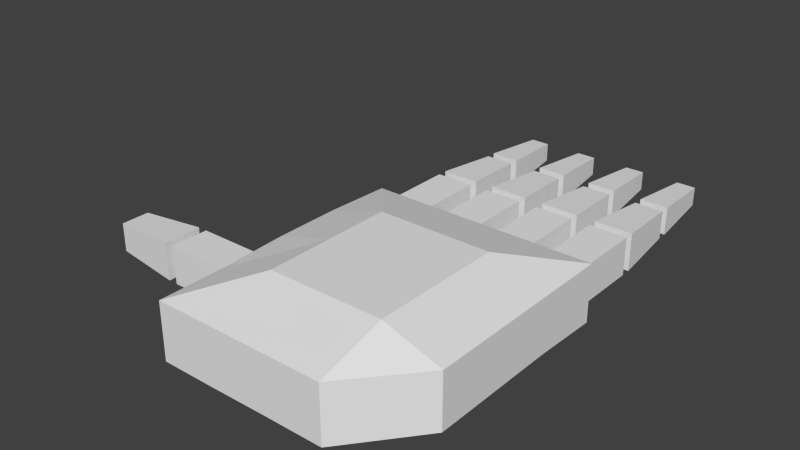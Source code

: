 # Source: K_si_01_LowPolyCount_.blend  (saved by Blender 2.71.0; exported with 4.5.12 LTS)
import bpy
from mathutils import Matrix  # noqa: F401  (used for matrix-valued properties, if any)

bpy.ops.wm.read_factory_settings(use_empty=True)
scene = bpy.context.scene
scene.name = 'Scene'

# ---- collections
col_collection_1 = bpy.data.collections.new('Collection 1'); scene.collection.children.link(col_collection_1)

# ---- world
world_world = bpy.data.worlds.new('World'); scene.world = world_world
world_world.color = (0.05088, 0.05088, 0.05088)
world_world.use_sun_shadow = False
world_world.sun_shadow_jitter_overblur = 0.0
world_world.cycles.sampling_method = 'MANUAL'
world_world.cycles.sample_map_resolution = 256

# ---- meshes
me_cube_001 = bpy.data.meshes.new('Cube.001')
me_cube_001.from_pydata([(-3.0, -3.0, -1.0), (-3.0, 4.0, -0.9855), (3.0, 4.0, -1.0), (-3.0, -3.0, 0.0), (-3.0, 4.0, 0.0), (-3.0, 0.5, -0.5026), (3.0, 4.0, 0.0), (0.0, 4.0, -0.9855), (3.0, 0.5, -0.933), (0.0, -3.0, -0.9855), (-3.0, 0.5, 0.2389), (0.0, 4.0, 0.0), (3.0, 0.5, 0.007951), (0.0, -3.0, 0.0), (0.0, 0.5, -0.5026), (0.0, 0.5, 1.0), (-3.0, -3.0, 0.5), (-3.0, 4.0, -0.4938), (-3.0, -1.25, -0.9855), (3.0, 4.0, -0.5), (-1.5, 4.0, -0.9855), (3.0, 2.25, -0.933), (1.5, -3.0, -0.9855), (-3.0, -3.0, -0.5), (-3.0, 4.0, 0.5), (-3.0, 2.25, -0.5026), (3.0, 4.0, 0.5), (1.5, 4.0, -0.9855), (3.0, -1.25, -0.933), (-1.5, -3.0, -1.0), (-3.0, 0.5, -0.08406), (-3.0, 0.5, 0.567), (-3.0, -1.25, 0.0), (-3.0, 2.25, 0.2389), (0.0, 4.0, -0.4938), (0.0, 4.0, 0.5), (-1.5, 4.0, 0.0), (1.5, 4.0, 0.0), (3.0, 0.5, -0.4536), (3.0, 0.5, 0.5), (3.0, 2.25, 0.007951), (3.0, -1.25, 0.007951), (0.0, -3.0, -0.4938), (0.0, -3.0, 0.5), (1.5, -3.0, 0.0), (-1.5, -3.0, 0.0), (1.5, 0.5, -0.5026), (-1.5, 0.5, -0.5026), (0.0, -1.25, -0.5026), (0.0, 2.25, -0.5026), (-1.5, 0.5, 1.0), (1.5, 0.5, 1.0), (0.0, -1.25, 1.0), (0.0, 2.25, 1.0), (-3.0, 2.25, -0.08406), (1.5, 4.0, -0.4938), (3.0, -1.25, -0.4536), (-1.5, -3.0, -0.5), (1.5, 2.25, -0.5026), (-1.5, 2.25, 1.0), (-3.0, -1.25, -0.4938), (-3.0, -1.25, 0.5), (-3.0, 2.25, 0.567), (-1.5, 4.0, -0.4938), (-1.5, 4.0, 0.5), (1.5, 4.0, 0.5), (3.0, 2.25, -0.4536), (3.0, 2.25, 0.5), (3.0, -1.25, 0.5), (1.5, -3.0, -0.4938), (1.5, -3.0, 0.5), (-1.5, -3.0, 0.5), (1.5, -1.25, -0.5026), (-1.5, -1.25, -0.933), (-1.5, 2.25, -0.5026), (-1.5, -1.25, 1.0), (1.5, -1.25, 1.0), (1.5, 2.25, 1.0)], [], [(54, 17, 1, 25), (55, 19, 2, 27), (57, 23, 0, 29), (58, 27, 2, 21), (60, 30, 5, 18), (61, 31, 10, 32), (62, 24, 4, 33), (63, 34, 7, 20), (64, 35, 11, 36), (65, 26, 6, 37), (66, 38, 8, 21), (67, 39, 12, 40), (69, 42, 9, 22), (70, 43, 13, 44), (71, 16, 3, 45), (72, 46, 8, 28), (73, 47, 14, 48), (74, 20, 7, 49), (24, 59, 64), (76, 51, 15, 52), (30, 54, 25, 5), (10, 33, 54, 30), (33, 4, 17, 54), (34, 55, 27, 7), (11, 37, 55, 34), (37, 6, 19, 55), (38, 56, 28, 8), (12, 41, 56, 38), (42, 57, 29, 9), (13, 45, 57, 42), (45, 3, 23, 57), (46, 58, 21, 8), (14, 49, 58, 46), (49, 7, 27, 58), (59, 62, 31, 50), (15, 53, 59, 50), (23, 60, 18, 0), (3, 32, 60, 23), (32, 10, 30, 60), (16, 61, 32, 3), (24, 62, 59), (50, 31, 61, 75), (31, 62, 33, 10), (16, 75, 61), (17, 63, 20, 1), (4, 36, 63, 17), (36, 11, 34, 63), (24, 64, 36, 4), (65, 35, 53, 77), (35, 65, 37, 11), (59, 53, 35, 64), (75, 16, 71), (19, 66, 21, 2), (6, 40, 66, 19), (40, 12, 38, 66), (26, 67, 40, 6), (43, 52, 75, 71), (39, 68, 41, 12), (70, 68, 76), (70, 44, 41, 68), (44, 13, 42, 69), (41, 44, 69, 56), (28, 56, 69, 22), (43, 71, 45, 13), (28, 22, 72), (9, 48, 72, 22), (48, 14, 46, 72), (29, 73, 48, 9), (0, 18, 73, 29), (18, 5, 47, 73), (47, 74, 49, 14), (5, 25, 74, 47), (25, 1, 20, 74), (52, 15, 50, 75), (76, 52, 43, 70), (65, 77, 26), (26, 77, 67), (51, 77, 53, 15), (39, 67, 77, 51), (68, 39, 51, 76)])
me_cube_001.use_remesh_preserve_volume = False
me_cube_001.use_remesh_preserve_attributes = False
me_cube_001.use_mirror_vertex_groups = False
me_cube_001.update()
me_cube_020 = bpy.data.meshes.new('Cube.020')
me_cube_020.from_pydata([(-0.5, -1.0, -0.75), (-0.5, 0.75, -0.75), (0.5, 0.75, -0.75), (0.5, -1.0, -0.75), (-0.5, -1.0, 0.25), (-0.5, 0.75, 0.25), (0.5, 0.75, 0.25), (0.5, -1.0, 0.25)], [], [(4, 5, 1, 0), (5, 6, 2, 1), (6, 7, 3, 2), (7, 4, 0, 3), (0, 1, 2, 3), (7, 6, 5, 4)])
me_cube_020.use_remesh_preserve_volume = False
me_cube_020.use_remesh_preserve_attributes = False
me_cube_020.use_mirror_vertex_groups = False
me_cube_020.update()
me_cube_021 = bpy.data.meshes.new('Cube.021')
me_cube_021.from_pydata([(-0.5, -1.0, -0.75), (-0.375, 0.75, -0.625), (0.375, 0.75, -0.625), (0.5, -1.0, -0.75), (-0.5, -1.0, 0.25), (-0.375, 0.75, 0.125), (0.375, 0.75, 0.125), (0.5, -1.0, 0.25)], [], [(4, 5, 1, 0), (5, 6, 2, 1), (6, 7, 3, 2), (7, 4, 0, 3), (0, 1, 2, 3), (7, 6, 5, 4)])
me_cube_021.use_remesh_preserve_volume = False
me_cube_021.use_remesh_preserve_attributes = False
me_cube_021.use_mirror_vertex_groups = False
me_cube_021.update()
me_cube_022 = bpy.data.meshes.new('Cube.022')
me_cube_022.from_pydata([(-0.375, -1.0, -0.625), (-0.25, 0.75, -0.5), (0.25, 0.75, -0.5), (0.375, -1.0, -0.625), (-0.375, -1.0, 0.125), (-0.25, 0.75, 0.0), (0.25, 0.75, 0.0), (0.375, -1.0, 0.125)], [], [(4, 5, 1, 0), (5, 6, 2, 1), (6, 7, 3, 2), (7, 4, 0, 3), (0, 1, 2, 3), (7, 6, 5, 4)])
me_cube_022.use_remesh_preserve_volume = False
me_cube_022.use_remesh_preserve_attributes = False
me_cube_022.use_mirror_vertex_groups = False
me_cube_022.update()
me_cube_032 = bpy.data.meshes.new('Cube.032')
me_cube_032.from_pydata([(-0.5, -1.0, -0.75), (-0.5, 0.75, -0.75), (0.5, 0.75, -0.75), (0.5, -1.0, -0.75), (-0.5, -1.0, 0.25), (-0.5, 0.75, 0.25), (0.5, 0.75, 0.25), (0.5, -1.0, 0.25)], [], [(4, 5, 1, 0), (5, 6, 2, 1), (6, 7, 3, 2), (7, 4, 0, 3), (0, 1, 2, 3), (7, 6, 5, 4)])
me_cube_032.use_remesh_preserve_volume = False
me_cube_032.use_remesh_preserve_attributes = False
me_cube_032.use_mirror_vertex_groups = False
me_cube_032.update()
me_cube_033 = bpy.data.meshes.new('Cube.033')
me_cube_033.from_pydata([(-0.5, -1.0, -0.75), (-0.375, 0.75, -0.625), (0.375, 0.75, -0.625), (0.5, -1.0, -0.75), (-0.5, -1.0, 0.25), (-0.375, 0.75, 0.125), (0.375, 0.75, 0.125), (0.5, -1.0, 0.25)], [], [(4, 5, 1, 0), (5, 6, 2, 1), (6, 7, 3, 2), (7, 4, 0, 3), (0, 1, 2, 3), (7, 6, 5, 4)])
me_cube_033.use_remesh_preserve_volume = False
me_cube_033.use_remesh_preserve_attributes = False
me_cube_033.use_mirror_vertex_groups = False
me_cube_033.update()
me_cube_023 = bpy.data.meshes.new('Cube.023')
me_cube_023.from_pydata([(-0.5, -1.0, -0.75), (-0.5, 0.75, -0.75), (0.5, 0.75, -0.75), (0.5, -1.0, -0.75), (-0.5, -1.0, 0.25), (-0.5, 0.75, 0.25), (0.5, 0.75, 0.25), (0.5, -1.0, 0.25)], [], [(4, 5, 1, 0), (5, 6, 2, 1), (6, 7, 3, 2), (7, 4, 0, 3), (0, 1, 2, 3), (7, 6, 5, 4)])
me_cube_023.use_remesh_preserve_volume = False
me_cube_023.use_remesh_preserve_attributes = False
me_cube_023.use_mirror_vertex_groups = False
me_cube_023.update()
me_cube_024 = bpy.data.meshes.new('Cube.024')
me_cube_024.from_pydata([(-0.5, -1.0, -0.75), (-0.375, 0.75, -0.625), (0.375, 0.75, -0.625), (0.5, -1.0, -0.75), (-0.5, -1.0, 0.25), (-0.375, 0.75, 0.125), (0.375, 0.75, 0.125), (0.5, -1.0, 0.25)], [], [(4, 5, 1, 0), (5, 6, 2, 1), (6, 7, 3, 2), (7, 4, 0, 3), (0, 1, 2, 3), (7, 6, 5, 4)])
me_cube_024.use_remesh_preserve_volume = False
me_cube_024.use_remesh_preserve_attributes = False
me_cube_024.use_mirror_vertex_groups = False
me_cube_024.update()
me_cube_025 = bpy.data.meshes.new('Cube.025')
me_cube_025.from_pydata([(-0.375, -1.0, -0.625), (-0.25, 0.75, -0.5), (0.25, 0.75, -0.5), (0.375, -1.0, -0.625), (-0.375, -1.0, 0.125), (-0.25, 0.75, 0.0), (0.25, 0.75, 0.0), (0.375, -1.0, 0.125)], [], [(4, 5, 1, 0), (5, 6, 2, 1), (6, 7, 3, 2), (7, 4, 0, 3), (0, 1, 2, 3), (7, 6, 5, 4)])
me_cube_025.use_remesh_preserve_volume = False
me_cube_025.use_remesh_preserve_attributes = False
me_cube_025.use_mirror_vertex_groups = False
me_cube_025.update()
me_cube_026 = bpy.data.meshes.new('Cube.026')
me_cube_026.from_pydata([(-0.5, -1.0, -0.75), (-0.5, 0.75, -0.75), (0.5, 0.75, -0.75), (0.5, -1.0, -0.75), (-0.5, -1.0, 0.25), (-0.5, 0.75, 0.25), (0.5, 0.75, 0.25), (0.5, -1.0, 0.25)], [], [(4, 5, 1, 0), (5, 6, 2, 1), (6, 7, 3, 2), (7, 4, 0, 3), (0, 1, 2, 3), (7, 6, 5, 4)])
me_cube_026.use_remesh_preserve_volume = False
me_cube_026.use_remesh_preserve_attributes = False
me_cube_026.use_mirror_vertex_groups = False
me_cube_026.update()
me_cube_027 = bpy.data.meshes.new('Cube.027')
me_cube_027.from_pydata([(-0.5, -1.0, -0.75), (-0.375, 0.75, -0.625), (0.375, 0.75, -0.625), (0.5, -1.0, -0.75), (-0.5, -1.0, 0.25), (-0.375, 0.75, 0.125), (0.375, 0.75, 0.125), (0.5, -1.0, 0.25)], [], [(4, 5, 1, 0), (5, 6, 2, 1), (6, 7, 3, 2), (7, 4, 0, 3), (0, 1, 2, 3), (7, 6, 5, 4)])
me_cube_027.use_remesh_preserve_volume = False
me_cube_027.use_remesh_preserve_attributes = False
me_cube_027.use_mirror_vertex_groups = False
me_cube_027.update()
me_cube_028 = bpy.data.meshes.new('Cube.028')
me_cube_028.from_pydata([(-0.375, -1.0, -0.625), (-0.25, 0.75, -0.5), (0.25, 0.75, -0.5), (0.375, -1.0, -0.625), (-0.375, -1.0, 0.125), (-0.25, 0.75, 0.0), (0.25, 0.75, 0.0), (0.375, -1.0, 0.125)], [], [(4, 5, 1, 0), (5, 6, 2, 1), (6, 7, 3, 2), (7, 4, 0, 3), (0, 1, 2, 3), (7, 6, 5, 4)])
me_cube_028.use_remesh_preserve_volume = False
me_cube_028.use_remesh_preserve_attributes = False
me_cube_028.use_mirror_vertex_groups = False
me_cube_028.update()
me_cube_029 = bpy.data.meshes.new('Cube.029')
me_cube_029.from_pydata([(-0.5, -1.0, -0.75), (-0.5, 0.75, -0.75), (0.5, 0.75, -0.75), (0.5, -1.0, -0.75), (-0.5, -1.0, 0.25), (-0.5, 0.75, 0.25), (0.5, 0.75, 0.25), (0.5, -1.0, 0.25)], [], [(4, 5, 1, 0), (5, 6, 2, 1), (6, 7, 3, 2), (7, 4, 0, 3), (0, 1, 2, 3), (7, 6, 5, 4)])
me_cube_029.use_remesh_preserve_volume = False
me_cube_029.use_remesh_preserve_attributes = False
me_cube_029.use_mirror_vertex_groups = False
me_cube_029.update()
me_cube_030 = bpy.data.meshes.new('Cube.030')
me_cube_030.from_pydata([(-0.5, -1.0, -0.75), (-0.375, 0.75, -0.625), (0.375, 0.75, -0.625), (0.5, -1.0, -0.75), (-0.5, -1.0, 0.25), (-0.375, 0.75, 0.125), (0.375, 0.75, 0.125), (0.5, -1.0, 0.25)], [], [(4, 5, 1, 0), (5, 6, 2, 1), (6, 7, 3, 2), (7, 4, 0, 3), (0, 1, 2, 3), (7, 6, 5, 4)])
me_cube_030.use_remesh_preserve_volume = False
me_cube_030.use_remesh_preserve_attributes = False
me_cube_030.use_mirror_vertex_groups = False
me_cube_030.update()
me_cube_031 = bpy.data.meshes.new('Cube.031')
me_cube_031.from_pydata([(-0.375, -1.0, -0.625), (-0.25, 0.75, -0.5), (0.25, 0.75, -0.5), (0.375, -1.0, -0.625), (-0.375, -1.0, 0.125), (-0.25, 0.75, 0.0), (0.25, 0.75, 0.0), (0.375, -1.0, 0.125)], [], [(4, 5, 1, 0), (5, 6, 2, 1), (6, 7, 3, 2), (7, 4, 0, 3), (0, 1, 2, 3), (7, 6, 5, 4)])
me_cube_031.use_remesh_preserve_volume = False
me_cube_031.use_remesh_preserve_attributes = False
me_cube_031.use_mirror_vertex_groups = False
me_cube_031.update()
arm_armature_004 = bpy.data.armatures.new('Armature.004')  # bones are not reproduced

# ---- objects
ob_armature = bpy.data.objects.new('Armature', arm_armature_004)
ob_k_si = bpy.data.objects.new('Käsi', me_cube_001)
ob_etusormi_001 = bpy.data.objects.new('Etusormi.001', me_cube_020)
ob_etusormi_002 = bpy.data.objects.new('Etusormi.002', me_cube_021)
ob_etusormi_003 = bpy.data.objects.new('Etusormi.003', me_cube_022)
ob_peukalo_001 = bpy.data.objects.new('Peukalo.001', me_cube_032)
ob_peukalo_002 = bpy.data.objects.new('Peukalo.002', me_cube_033)
ob_keskisormi_001 = bpy.data.objects.new('Keskisormi.001', me_cube_023)
ob_keskisormi_002 = bpy.data.objects.new('Keskisormi.002', me_cube_024)
ob_keskisormi_003 = bpy.data.objects.new('Keskisormi.003', me_cube_025)
ob_nimet_n_001 = bpy.data.objects.new('Nimetön.001', me_cube_026)
ob_nimet_n_002 = bpy.data.objects.new('Nimetön.002', me_cube_027)
ob_nimet_n_003 = bpy.data.objects.new('Nimetön.003', me_cube_028)
ob_pikkurilli_001 = bpy.data.objects.new('Pikkurilli.001', me_cube_029)
ob_pikkurilli_002 = bpy.data.objects.new('Pikkurilli.002', me_cube_030)
ob_pikkurilli_003 = bpy.data.objects.new('Pikkurilli.003', me_cube_031)

# ---- transforms, parenting, visibility, modifiers, constraints
ob_armature.location = (0.0, -3.0, -0.1975)
ob_armature.show_in_front = True
ob_armature.lineart.crease_threshold = 0.0
ob_k_si.parent = ob_armature
ob_k_si.matrix_parent_inverse = Matrix(((1.0, 0.0, 0.0, 0.0), (0.0, 1.0, 0.0, 3.0), (0.0, 0.0, 1.0, 0.1975), (0.0, 0.0, 0.0, 1.0)))
ob_k_si.location = (0.0, 0.0, 0.0)
ob_k_si.lineart.crease_threshold = 0.0
_vg = ob_k_si.vertex_groups.new(name='Peukalo.00')
for _i, _w in zip([0, 1, 3, 5, 9, 10, 13, 16, 18, 23, 25, 29, 30, 31, 32, 33, 42, 43, 45, 50, 54, 57, 60, 61, 70, 71, 73, 75], [1.0, 0.01564, 1.0, 1.0, 1.0, 1.0, 1.0, 1.0, 1.0, 1.0, 1.0, 1.0, 1.0, 1.0, 1.0, 0.005267, 1.0, 1.0, 1.0, 0.0003699, 0.2421, 1.0, 1.0, 1.0, 0.09562, 1.0, 0.1994, 1.0]): _vg.add([_i], _w, 'REPLACE')
_vg = ob_k_si.vertex_groups.new(name='Peukalo.001')
_vg = ob_k_si.vertex_groups.new(name='Peukalo.002')
_vg = ob_k_si.vertex_groups.new(name='Etusormi.00')
for _i, _w in zip([1, 4, 9, 13, 14, 17, 20, 24, 25, 31, 36, 42, 43, 47, 48, 49, 50, 52, 59, 62, 63, 64, 71, 73, 74, 75], [1.0, 1.0, 1.0, 1.0, 1.0, 1.0, 1.0, 1.0, 1.0, 0.0002396, 1.0, 1.0, 1.0, 1.0, 1.0, 0.1352, 1.0, 0.9121, 1.0, 1.0, 1.0, 1.0, 3.656e-05, 1.0, 1.0, 1.0]): _vg.add([_i], _w, 'REPLACE')
_vg = ob_k_si.vertex_groups.new(name='Etusormi.001')
_vg = ob_k_si.vertex_groups.new(name='Etusormi.002')
_vg = ob_k_si.vertex_groups.new(name='Etusormi.003')
_vg = ob_k_si.vertex_groups.new(name='Keskisormi.00')
for _i, _w in zip([7, 9, 11, 14, 15, 20, 22, 29, 34, 35, 36, 43, 46, 47, 48, 49, 50, 52, 53, 58, 59, 63, 64, 72, 73, 74, 75], [1.0, 1.0, 1.0, 1.0, 1.0, 1.0, 0.01038, 0.03186, 1.0, 1.0, 1.0, 1.0, 0.09326, 1.0, 1.0, 1.0, 1.0, 1.0, 1.0, 0.000684, 1.0, 1.0, 1.0, 0.01633, 1.0, 1.0, 0.9647]): _vg.add([_i], _w, 'REPLACE')
_vg = ob_k_si.vertex_groups.new(name='Keskisormi.001')
_vg = ob_k_si.vertex_groups.new(name='Keskisormi.002')
_vg = ob_k_si.vertex_groups.new(name='Keskisormi.003')
_vg = ob_k_si.vertex_groups.new(name='Nimetön.00')
for _i, _w in zip([7, 9, 11, 14, 15, 27, 34, 35, 37, 43, 46, 48, 49, 51, 52, 53, 55, 58, 65, 72, 76, 77], [1.0, 1.0, 1.0, 1.0, 1.0, 1.0, 1.0, 1.0, 1.0, 1.0, 0.8798, 1.0, 1.0, 1.0, 1.0, 1.0, 1.0, 1.0, 1.0, 0.2686, 0.1528, 1.0]): _vg.add([_i], _w, 'REPLACE')
_vg = ob_k_si.vertex_groups.new(name='Nimetön.001')
_vg = ob_k_si.vertex_groups.new(name='Nimetön.002')
_vg = ob_k_si.vertex_groups.new(name='Nimetön.003')
_vg = ob_k_si.vertex_groups.new(name='Pikkurilli.00')
for _i, _w in zip([0, 1, 2, 3, 4, 5, 6, 7, 9, 10, 11, 13, 14, 15, 16, 17, 18, 19, 20, 21, 22, 23, 24, 25, 26, 27, 28, 29, 30, 31, 32, 33, 35, 37, 39, 40, 41, 42, 43, 44, 45, 46, 47, 48, 49, 50, 51, 52, 53, 54, 55, 56, 57, 58, 59, 60, 61, 62, 64, 65, 66, 67, 68, 69, 70, 71, 72, 73, 74, 75, 76, 77], [0.0, 0.0, 1.0, 0.0, 0.0, 0.0, 1.0, 0.0, 0.2395, 0.0, 0.0, 0.0, 0.0, 1.0, 0.0, 0.0, 0.0, 1.0, 0.0, 0.8667, 0.0, 0.0, 0.0, 0.0, 1.0, 1.0, 0.0, 0.0, 0.0, 0.0, 0.0, 0.0, 0.0, 1.0, 0.00393, 1.0, 0.0, 0.0, 0.0, 0.0, 0.0, 0.8807, 0.0, 0.0, 0.0, 0.0, 1.0, 1.0, 0.7349, 0.0, 1.0, 0.0, 0.0, 0.9557, 0.0, 0.0, 0.0, 0.0, 0.0, 1.0, 1.0, 1.0, 0.0, 0.0, 0.0, 0.0, 0.6161, 0.0, 0.0, 0.0, 1.0, 1.0]): _vg.add([_i], _w, 'REPLACE')
_vg = ob_k_si.vertex_groups.new(name='Pikkurilli.001')
_vg = ob_k_si.vertex_groups.new(name='Pikkurilli.002')
_vg = ob_k_si.vertex_groups.new(name='Pikkurilli.003')
_m = ob_k_si.modifiers.new('Armature', 'ARMATURE')
_m.object = ob_armature
ob_etusormi_001.parent = ob_armature
ob_etusormi_001.matrix_parent_inverse = Matrix(((1.0, 0.0, 0.0, 0.0), (0.0, 1.0, 0.0, 3.0), (0.0, 0.0, 1.0, 0.1975), (0.0, 0.0, 0.0, 1.0)))
ob_etusormi_001.location = (-2.25, 5.25, 0.0)
ob_etusormi_001.lineart.crease_threshold = 0.0
_vg = ob_etusormi_001.vertex_groups.new(name='Peukalo.00')
_vg = ob_etusormi_001.vertex_groups.new(name='Peukalo.001')
_vg = ob_etusormi_001.vertex_groups.new(name='Peukalo.002')
_vg = ob_etusormi_001.vertex_groups.new(name='Etusormi.00')
_vg = ob_etusormi_001.vertex_groups.new(name='Etusormi.001')
_vg.add([0, 1, 2, 3, 4, 5, 6, 7], 1.0, 'REPLACE')
_vg = ob_etusormi_001.vertex_groups.new(name='Etusormi.002')
_vg = ob_etusormi_001.vertex_groups.new(name='Etusormi.003')
_vg = ob_etusormi_001.vertex_groups.new(name='Keskisormi.00')
_vg = ob_etusormi_001.vertex_groups.new(name='Keskisormi.001')
_vg = ob_etusormi_001.vertex_groups.new(name='Keskisormi.002')
_vg = ob_etusormi_001.vertex_groups.new(name='Keskisormi.003')
_vg = ob_etusormi_001.vertex_groups.new(name='Nimetön.00')
_vg = ob_etusormi_001.vertex_groups.new(name='Nimetön.001')
_vg = ob_etusormi_001.vertex_groups.new(name='Nimetön.002')
_vg = ob_etusormi_001.vertex_groups.new(name='Nimetön.003')
_vg = ob_etusormi_001.vertex_groups.new(name='Pikkurilli.00')
_vg = ob_etusormi_001.vertex_groups.new(name='Pikkurilli.001')
_vg = ob_etusormi_001.vertex_groups.new(name='Pikkurilli.002')
_vg = ob_etusormi_001.vertex_groups.new(name='Pikkurilli.003')
_m = ob_etusormi_001.modifiers.new('Armature', 'ARMATURE')
_m.object = ob_armature
ob_etusormi_002.parent = ob_armature
ob_etusormi_002.matrix_parent_inverse = Matrix(((1.0, 0.0, 0.0, 0.0), (0.0, 1.0, 0.0, 3.0), (0.0, 0.0, 1.0, 0.1975), (0.0, 0.0, 0.0, 1.0)))
ob_etusormi_002.location = (-2.25, 7.25, 0.0)
ob_etusormi_002.lineart.crease_threshold = 0.0
_vg = ob_etusormi_002.vertex_groups.new(name='Peukalo.00')
_vg = ob_etusormi_002.vertex_groups.new(name='Peukalo.001')
_vg = ob_etusormi_002.vertex_groups.new(name='Peukalo.002')
_vg = ob_etusormi_002.vertex_groups.new(name='Etusormi.00')
_vg = ob_etusormi_002.vertex_groups.new(name='Etusormi.001')
_vg = ob_etusormi_002.vertex_groups.new(name='Etusormi.002')
_vg.add([0, 1, 2, 3, 4, 5, 6, 7], 1.0, 'REPLACE')
_vg = ob_etusormi_002.vertex_groups.new(name='Etusormi.003')
_vg = ob_etusormi_002.vertex_groups.new(name='Keskisormi.00')
_vg = ob_etusormi_002.vertex_groups.new(name='Keskisormi.001')
_vg = ob_etusormi_002.vertex_groups.new(name='Keskisormi.002')
_vg = ob_etusormi_002.vertex_groups.new(name='Keskisormi.003')
_vg = ob_etusormi_002.vertex_groups.new(name='Nimetön.00')
_vg = ob_etusormi_002.vertex_groups.new(name='Nimetön.001')
_vg = ob_etusormi_002.vertex_groups.new(name='Nimetön.002')
_vg = ob_etusormi_002.vertex_groups.new(name='Nimetön.003')
_vg = ob_etusormi_002.vertex_groups.new(name='Pikkurilli.00')
_vg = ob_etusormi_002.vertex_groups.new(name='Pikkurilli.001')
_vg = ob_etusormi_002.vertex_groups.new(name='Pikkurilli.002')
_vg = ob_etusormi_002.vertex_groups.new(name='Pikkurilli.003')
_m = ob_etusormi_002.modifiers.new('Armature', 'ARMATURE')
_m.object = ob_armature
ob_etusormi_003.parent = ob_armature
ob_etusormi_003.matrix_parent_inverse = Matrix(((1.0, 0.0, 0.0, 0.0), (0.0, 1.0, 0.0, 3.0), (0.0, 0.0, 1.0, 0.1975), (0.0, 0.0, 0.0, 1.0)))
ob_etusormi_003.location = (-2.25, 9.25, 0.0)
ob_etusormi_003.lineart.crease_threshold = 0.0
_vg = ob_etusormi_003.vertex_groups.new(name='Peukalo.00')
_vg = ob_etusormi_003.vertex_groups.new(name='Peukalo.001')
_vg = ob_etusormi_003.vertex_groups.new(name='Peukalo.002')
_vg = ob_etusormi_003.vertex_groups.new(name='Etusormi.00')
_vg = ob_etusormi_003.vertex_groups.new(name='Etusormi.001')
_vg = ob_etusormi_003.vertex_groups.new(name='Etusormi.002')
_vg = ob_etusormi_003.vertex_groups.new(name='Etusormi.003')
_vg.add([0, 1, 2, 3, 4, 5, 6, 7], 1.0, 'REPLACE')
_vg = ob_etusormi_003.vertex_groups.new(name='Keskisormi.00')
_vg = ob_etusormi_003.vertex_groups.new(name='Keskisormi.001')
_vg = ob_etusormi_003.vertex_groups.new(name='Keskisormi.002')
_vg = ob_etusormi_003.vertex_groups.new(name='Keskisormi.003')
_vg = ob_etusormi_003.vertex_groups.new(name='Nimetön.00')
_vg = ob_etusormi_003.vertex_groups.new(name='Nimetön.001')
_vg = ob_etusormi_003.vertex_groups.new(name='Nimetön.002')
_vg = ob_etusormi_003.vertex_groups.new(name='Nimetön.003')
_vg = ob_etusormi_003.vertex_groups.new(name='Pikkurilli.00')
_vg = ob_etusormi_003.vertex_groups.new(name='Pikkurilli.001')
_vg = ob_etusormi_003.vertex_groups.new(name='Pikkurilli.002')
_vg = ob_etusormi_003.vertex_groups.new(name='Pikkurilli.003')
_m = ob_etusormi_003.modifiers.new('Armature', 'ARMATURE')
_m.object = ob_armature
ob_peukalo_001.parent = ob_armature
ob_peukalo_001.matrix_parent_inverse = Matrix(((1.0, 0.0, 0.0, 0.0), (0.0, 1.0, 0.0, 3.0), (0.0, 0.0, 1.0, 0.1975), (0.0, 0.0, 0.0, 1.0)))
ob_peukalo_001.location = (-4.25, -0.5, 0.0)
ob_peukalo_001.rotation_euler = (0.0, -0.0, 1.571)
ob_peukalo_001.lineart.crease_threshold = 0.0
_vg = ob_peukalo_001.vertex_groups.new(name='Peukalo.00')
_vg = ob_peukalo_001.vertex_groups.new(name='Peukalo.001')
_vg.add([0, 1, 2, 3, 4, 5, 6, 7], 1.0, 'REPLACE')
_vg = ob_peukalo_001.vertex_groups.new(name='Peukalo.002')
_vg = ob_peukalo_001.vertex_groups.new(name='Etusormi.00')
_vg = ob_peukalo_001.vertex_groups.new(name='Etusormi.001')
_vg = ob_peukalo_001.vertex_groups.new(name='Etusormi.002')
_vg = ob_peukalo_001.vertex_groups.new(name='Etusormi.003')
_vg = ob_peukalo_001.vertex_groups.new(name='Keskisormi.00')
_vg = ob_peukalo_001.vertex_groups.new(name='Keskisormi.001')
_vg = ob_peukalo_001.vertex_groups.new(name='Keskisormi.002')
_vg = ob_peukalo_001.vertex_groups.new(name='Keskisormi.003')
_vg = ob_peukalo_001.vertex_groups.new(name='Nimetön.00')
_vg = ob_peukalo_001.vertex_groups.new(name='Nimetön.001')
_vg = ob_peukalo_001.vertex_groups.new(name='Nimetön.002')
_vg = ob_peukalo_001.vertex_groups.new(name='Nimetön.003')
_vg = ob_peukalo_001.vertex_groups.new(name='Pikkurilli.00')
_vg = ob_peukalo_001.vertex_groups.new(name='Pikkurilli.001')
_vg = ob_peukalo_001.vertex_groups.new(name='Pikkurilli.002')
_vg = ob_peukalo_001.vertex_groups.new(name='Pikkurilli.003')
_m = ob_peukalo_001.modifiers.new('Armature', 'ARMATURE')
_m.object = ob_armature
ob_peukalo_002.parent = ob_armature
ob_peukalo_002.matrix_parent_inverse = Matrix(((1.0, 0.0, 0.0, 0.0), (0.0, 1.0, 0.0, 3.0), (0.0, 0.0, 1.0, 0.1975), (0.0, 0.0, 0.0, 1.0)))
ob_peukalo_002.location = (-6.25, -0.5, 0.0)
ob_peukalo_002.rotation_euler = (0.0, -0.0, 1.571)
ob_peukalo_002.lineart.crease_threshold = 0.0
_vg = ob_peukalo_002.vertex_groups.new(name='Peukalo.00')
_vg = ob_peukalo_002.vertex_groups.new(name='Peukalo.001')
_vg = ob_peukalo_002.vertex_groups.new(name='Peukalo.002')
_vg.add([0, 1, 2, 3, 4, 5, 6, 7], 1.0, 'REPLACE')
_vg = ob_peukalo_002.vertex_groups.new(name='Etusormi.00')
_vg = ob_peukalo_002.vertex_groups.new(name='Etusormi.001')
_vg = ob_peukalo_002.vertex_groups.new(name='Etusormi.002')
_vg = ob_peukalo_002.vertex_groups.new(name='Etusormi.003')
_vg = ob_peukalo_002.vertex_groups.new(name='Keskisormi.00')
_vg = ob_peukalo_002.vertex_groups.new(name='Keskisormi.001')
_vg = ob_peukalo_002.vertex_groups.new(name='Keskisormi.002')
_vg = ob_peukalo_002.vertex_groups.new(name='Keskisormi.003')
_vg = ob_peukalo_002.vertex_groups.new(name='Nimetön.00')
_vg = ob_peukalo_002.vertex_groups.new(name='Nimetön.001')
_vg = ob_peukalo_002.vertex_groups.new(name='Nimetön.002')
_vg = ob_peukalo_002.vertex_groups.new(name='Nimetön.003')
_vg = ob_peukalo_002.vertex_groups.new(name='Pikkurilli.00')
_vg = ob_peukalo_002.vertex_groups.new(name='Pikkurilli.001')
_vg = ob_peukalo_002.vertex_groups.new(name='Pikkurilli.002')
_vg = ob_peukalo_002.vertex_groups.new(name='Pikkurilli.003')
_m = ob_peukalo_002.modifiers.new('Armature', 'ARMATURE')
_m.object = ob_armature
ob_keskisormi_001.parent = ob_armature
ob_keskisormi_001.matrix_parent_inverse = Matrix(((1.0, 0.0, 0.0, 0.0), (0.0, 1.0, 0.0, 3.0), (0.0, 0.0, 1.0, 0.1975), (0.0, 0.0, 0.0, 1.0)))
ob_keskisormi_001.location = (-0.75, 5.25, 0.0)
ob_keskisormi_001.lineart.crease_threshold = 0.0
_vg = ob_keskisormi_001.vertex_groups.new(name='Peukalo.00')
_vg = ob_keskisormi_001.vertex_groups.new(name='Peukalo.001')
_vg = ob_keskisormi_001.vertex_groups.new(name='Peukalo.002')
_vg = ob_keskisormi_001.vertex_groups.new(name='Etusormi.00')
_vg = ob_keskisormi_001.vertex_groups.new(name='Etusormi.001')
_vg = ob_keskisormi_001.vertex_groups.new(name='Etusormi.002')
_vg = ob_keskisormi_001.vertex_groups.new(name='Etusormi.003')
_vg = ob_keskisormi_001.vertex_groups.new(name='Keskisormi.00')
_vg = ob_keskisormi_001.vertex_groups.new(name='Keskisormi.001')
_vg.add([0, 1, 2, 3, 4, 5, 6, 7], 1.0, 'REPLACE')
_vg = ob_keskisormi_001.vertex_groups.new(name='Keskisormi.002')
_vg = ob_keskisormi_001.vertex_groups.new(name='Keskisormi.003')
_vg = ob_keskisormi_001.vertex_groups.new(name='Nimetön.00')
_vg = ob_keskisormi_001.vertex_groups.new(name='Nimetön.001')
_vg = ob_keskisormi_001.vertex_groups.new(name='Nimetön.002')
_vg = ob_keskisormi_001.vertex_groups.new(name='Nimetön.003')
_vg = ob_keskisormi_001.vertex_groups.new(name='Pikkurilli.00')
_vg = ob_keskisormi_001.vertex_groups.new(name='Pikkurilli.001')
_vg = ob_keskisormi_001.vertex_groups.new(name='Pikkurilli.002')
_vg = ob_keskisormi_001.vertex_groups.new(name='Pikkurilli.003')
_m = ob_keskisormi_001.modifiers.new('Armature', 'ARMATURE')
_m.object = ob_armature
ob_keskisormi_002.parent = ob_armature
ob_keskisormi_002.matrix_parent_inverse = Matrix(((1.0, 0.0, 0.0, 0.0), (0.0, 1.0, 0.0, 3.0), (0.0, 0.0, 1.0, 0.1975), (0.0, 0.0, 0.0, 1.0)))
ob_keskisormi_002.location = (-0.75, 7.25, 0.0)
ob_keskisormi_002.lineart.crease_threshold = 0.0
_vg = ob_keskisormi_002.vertex_groups.new(name='Peukalo.00')
_vg = ob_keskisormi_002.vertex_groups.new(name='Peukalo.001')
_vg = ob_keskisormi_002.vertex_groups.new(name='Peukalo.002')
_vg = ob_keskisormi_002.vertex_groups.new(name='Etusormi.00')
_vg = ob_keskisormi_002.vertex_groups.new(name='Etusormi.001')
_vg = ob_keskisormi_002.vertex_groups.new(name='Etusormi.002')
_vg = ob_keskisormi_002.vertex_groups.new(name='Etusormi.003')
_vg = ob_keskisormi_002.vertex_groups.new(name='Keskisormi.00')
_vg = ob_keskisormi_002.vertex_groups.new(name='Keskisormi.001')
_vg = ob_keskisormi_002.vertex_groups.new(name='Keskisormi.002')
_vg.add([0, 1, 2, 3, 4, 5, 6, 7], 1.0, 'REPLACE')
_vg = ob_keskisormi_002.vertex_groups.new(name='Keskisormi.003')
_vg = ob_keskisormi_002.vertex_groups.new(name='Nimetön.00')
_vg = ob_keskisormi_002.vertex_groups.new(name='Nimetön.001')
_vg = ob_keskisormi_002.vertex_groups.new(name='Nimetön.002')
_vg = ob_keskisormi_002.vertex_groups.new(name='Nimetön.003')
_vg = ob_keskisormi_002.vertex_groups.new(name='Pikkurilli.00')
_vg = ob_keskisormi_002.vertex_groups.new(name='Pikkurilli.001')
_vg = ob_keskisormi_002.vertex_groups.new(name='Pikkurilli.002')
_vg = ob_keskisormi_002.vertex_groups.new(name='Pikkurilli.003')
_m = ob_keskisormi_002.modifiers.new('Armature', 'ARMATURE')
_m.object = ob_armature
ob_keskisormi_003.parent = ob_armature
ob_keskisormi_003.matrix_parent_inverse = Matrix(((1.0, 0.0, 0.0, 0.0), (0.0, 1.0, 0.0, 3.0), (0.0, 0.0, 1.0, 0.1975), (0.0, 0.0, 0.0, 1.0)))
ob_keskisormi_003.location = (-0.75, 9.25, 0.0)
ob_keskisormi_003.lineart.crease_threshold = 0.0
_vg = ob_keskisormi_003.vertex_groups.new(name='Peukalo.00')
_vg = ob_keskisormi_003.vertex_groups.new(name='Peukalo.001')
_vg = ob_keskisormi_003.vertex_groups.new(name='Peukalo.002')
_vg = ob_keskisormi_003.vertex_groups.new(name='Etusormi.00')
_vg = ob_keskisormi_003.vertex_groups.new(name='Etusormi.001')
_vg = ob_keskisormi_003.vertex_groups.new(name='Etusormi.002')
_vg = ob_keskisormi_003.vertex_groups.new(name='Etusormi.003')
_vg = ob_keskisormi_003.vertex_groups.new(name='Keskisormi.00')
_vg = ob_keskisormi_003.vertex_groups.new(name='Keskisormi.001')
_vg = ob_keskisormi_003.vertex_groups.new(name='Keskisormi.002')
_vg = ob_keskisormi_003.vertex_groups.new(name='Keskisormi.003')
_vg.add([0, 1, 2, 3, 4, 5, 6, 7], 1.0, 'REPLACE')
_vg = ob_keskisormi_003.vertex_groups.new(name='Nimetön.00')
_vg = ob_keskisormi_003.vertex_groups.new(name='Nimetön.001')
_vg = ob_keskisormi_003.vertex_groups.new(name='Nimetön.002')
_vg = ob_keskisormi_003.vertex_groups.new(name='Nimetön.003')
_vg = ob_keskisormi_003.vertex_groups.new(name='Pikkurilli.00')
_vg = ob_keskisormi_003.vertex_groups.new(name='Pikkurilli.001')
_vg = ob_keskisormi_003.vertex_groups.new(name='Pikkurilli.002')
_vg = ob_keskisormi_003.vertex_groups.new(name='Pikkurilli.003')
_m = ob_keskisormi_003.modifiers.new('Armature', 'ARMATURE')
_m.object = ob_armature
ob_nimet_n_001.parent = ob_armature
ob_nimet_n_001.matrix_parent_inverse = Matrix(((1.0, 0.0, 0.0, 0.0), (0.0, 1.0, 0.0, 3.0), (0.0, 0.0, 1.0, 0.1975), (0.0, 0.0, 0.0, 1.0)))
ob_nimet_n_001.location = (0.75, 5.25, 0.0)
ob_nimet_n_001.lineart.crease_threshold = 0.0
_vg = ob_nimet_n_001.vertex_groups.new(name='Peukalo.00')
_vg = ob_nimet_n_001.vertex_groups.new(name='Peukalo.001')
_vg = ob_nimet_n_001.vertex_groups.new(name='Peukalo.002')
_vg = ob_nimet_n_001.vertex_groups.new(name='Etusormi.00')
_vg = ob_nimet_n_001.vertex_groups.new(name='Etusormi.001')
_vg = ob_nimet_n_001.vertex_groups.new(name='Etusormi.002')
_vg = ob_nimet_n_001.vertex_groups.new(name='Etusormi.003')
_vg = ob_nimet_n_001.vertex_groups.new(name='Keskisormi.00')
_vg = ob_nimet_n_001.vertex_groups.new(name='Keskisormi.001')
_vg = ob_nimet_n_001.vertex_groups.new(name='Keskisormi.002')
_vg = ob_nimet_n_001.vertex_groups.new(name='Keskisormi.003')
_vg = ob_nimet_n_001.vertex_groups.new(name='Nimetön.00')
_vg = ob_nimet_n_001.vertex_groups.new(name='Nimetön.001')
_vg.add([0, 1, 2, 3, 4, 5, 6, 7], 1.0, 'REPLACE')
_vg = ob_nimet_n_001.vertex_groups.new(name='Nimetön.002')
_vg = ob_nimet_n_001.vertex_groups.new(name='Nimetön.003')
_vg = ob_nimet_n_001.vertex_groups.new(name='Pikkurilli.00')
_vg = ob_nimet_n_001.vertex_groups.new(name='Pikkurilli.001')
_vg = ob_nimet_n_001.vertex_groups.new(name='Pikkurilli.002')
_vg = ob_nimet_n_001.vertex_groups.new(name='Pikkurilli.003')
_m = ob_nimet_n_001.modifiers.new('Armature', 'ARMATURE')
_m.object = ob_armature
ob_nimet_n_002.parent = ob_armature
ob_nimet_n_002.matrix_parent_inverse = Matrix(((1.0, 0.0, 0.0, 0.0), (0.0, 1.0, 0.0, 3.0), (0.0, 0.0, 1.0, 0.1975), (0.0, 0.0, 0.0, 1.0)))
ob_nimet_n_002.location = (0.75, 7.25, 0.0)
ob_nimet_n_002.lineart.crease_threshold = 0.0
_vg = ob_nimet_n_002.vertex_groups.new(name='Peukalo.00')
_vg = ob_nimet_n_002.vertex_groups.new(name='Peukalo.001')
_vg = ob_nimet_n_002.vertex_groups.new(name='Peukalo.002')
_vg = ob_nimet_n_002.vertex_groups.new(name='Etusormi.00')
_vg = ob_nimet_n_002.vertex_groups.new(name='Etusormi.001')
_vg = ob_nimet_n_002.vertex_groups.new(name='Etusormi.002')
_vg = ob_nimet_n_002.vertex_groups.new(name='Etusormi.003')
_vg = ob_nimet_n_002.vertex_groups.new(name='Keskisormi.00')
_vg = ob_nimet_n_002.vertex_groups.new(name='Keskisormi.001')
_vg = ob_nimet_n_002.vertex_groups.new(name='Keskisormi.002')
_vg = ob_nimet_n_002.vertex_groups.new(name='Keskisormi.003')
_vg = ob_nimet_n_002.vertex_groups.new(name='Nimetön.00')
_vg = ob_nimet_n_002.vertex_groups.new(name='Nimetön.001')
_vg = ob_nimet_n_002.vertex_groups.new(name='Nimetön.002')
_vg.add([0, 1, 2, 3, 4, 5, 6, 7], 1.0, 'REPLACE')
_vg = ob_nimet_n_002.vertex_groups.new(name='Nimetön.003')
_vg = ob_nimet_n_002.vertex_groups.new(name='Pikkurilli.00')
_vg = ob_nimet_n_002.vertex_groups.new(name='Pikkurilli.001')
_vg = ob_nimet_n_002.vertex_groups.new(name='Pikkurilli.002')
_vg = ob_nimet_n_002.vertex_groups.new(name='Pikkurilli.003')
_m = ob_nimet_n_002.modifiers.new('Armature', 'ARMATURE')
_m.object = ob_armature
ob_nimet_n_003.parent = ob_armature
ob_nimet_n_003.matrix_parent_inverse = Matrix(((1.0, 0.0, 0.0, 0.0), (0.0, 1.0, 0.0, 3.0), (0.0, 0.0, 1.0, 0.1975), (0.0, 0.0, 0.0, 1.0)))
ob_nimet_n_003.location = (0.75, 9.25, 0.0)
ob_nimet_n_003.lineart.crease_threshold = 0.0
_vg = ob_nimet_n_003.vertex_groups.new(name='Peukalo.00')
_vg = ob_nimet_n_003.vertex_groups.new(name='Peukalo.001')
_vg = ob_nimet_n_003.vertex_groups.new(name='Peukalo.002')
_vg = ob_nimet_n_003.vertex_groups.new(name='Etusormi.00')
_vg = ob_nimet_n_003.vertex_groups.new(name='Etusormi.001')
_vg = ob_nimet_n_003.vertex_groups.new(name='Etusormi.002')
_vg = ob_nimet_n_003.vertex_groups.new(name='Etusormi.003')
_vg = ob_nimet_n_003.vertex_groups.new(name='Keskisormi.00')
_vg = ob_nimet_n_003.vertex_groups.new(name='Keskisormi.001')
_vg = ob_nimet_n_003.vertex_groups.new(name='Keskisormi.002')
_vg = ob_nimet_n_003.vertex_groups.new(name='Keskisormi.003')
_vg = ob_nimet_n_003.vertex_groups.new(name='Nimetön.00')
_vg = ob_nimet_n_003.vertex_groups.new(name='Nimetön.001')
_vg = ob_nimet_n_003.vertex_groups.new(name='Nimetön.002')
_vg = ob_nimet_n_003.vertex_groups.new(name='Nimetön.003')
_vg.add([0, 1, 2, 3, 4, 5, 6, 7], 1.0, 'REPLACE')
_vg = ob_nimet_n_003.vertex_groups.new(name='Pikkurilli.00')
_vg = ob_nimet_n_003.vertex_groups.new(name='Pikkurilli.001')
_vg = ob_nimet_n_003.vertex_groups.new(name='Pikkurilli.002')
_vg = ob_nimet_n_003.vertex_groups.new(name='Pikkurilli.003')
_m = ob_nimet_n_003.modifiers.new('Armature', 'ARMATURE')
_m.object = ob_armature
ob_pikkurilli_001.parent = ob_armature
ob_pikkurilli_001.matrix_parent_inverse = Matrix(((1.0, 0.0, 0.0, 0.0), (0.0, 1.0, 0.0, 3.0), (0.0, 0.0, 1.0, 0.1975), (0.0, 0.0, 0.0, 1.0)))
ob_pikkurilli_001.location = (2.25, 5.25, 0.0)
ob_pikkurilli_001.lineart.crease_threshold = 0.0
_vg = ob_pikkurilli_001.vertex_groups.new(name='Peukalo.00')
_vg = ob_pikkurilli_001.vertex_groups.new(name='Peukalo.001')
_vg = ob_pikkurilli_001.vertex_groups.new(name='Peukalo.002')
_vg = ob_pikkurilli_001.vertex_groups.new(name='Etusormi.00')
_vg = ob_pikkurilli_001.vertex_groups.new(name='Etusormi.001')
_vg = ob_pikkurilli_001.vertex_groups.new(name='Etusormi.002')
_vg = ob_pikkurilli_001.vertex_groups.new(name='Etusormi.003')
_vg = ob_pikkurilli_001.vertex_groups.new(name='Keskisormi.00')
_vg = ob_pikkurilli_001.vertex_groups.new(name='Keskisormi.001')
_vg = ob_pikkurilli_001.vertex_groups.new(name='Keskisormi.002')
_vg = ob_pikkurilli_001.vertex_groups.new(name='Keskisormi.003')
_vg = ob_pikkurilli_001.vertex_groups.new(name='Nimetön.00')
_vg = ob_pikkurilli_001.vertex_groups.new(name='Nimetön.001')
_vg = ob_pikkurilli_001.vertex_groups.new(name='Nimetön.002')
_vg = ob_pikkurilli_001.vertex_groups.new(name='Nimetön.003')
_vg = ob_pikkurilli_001.vertex_groups.new(name='Pikkurilli.00')
_vg = ob_pikkurilli_001.vertex_groups.new(name='Pikkurilli.001')
_vg.add([0, 1, 2, 3, 4, 5, 6, 7], 1.0, 'REPLACE')
_vg = ob_pikkurilli_001.vertex_groups.new(name='Pikkurilli.002')
_vg = ob_pikkurilli_001.vertex_groups.new(name='Pikkurilli.003')
_m = ob_pikkurilli_001.modifiers.new('Armature', 'ARMATURE')
_m.object = ob_armature
ob_pikkurilli_002.parent = ob_armature
ob_pikkurilli_002.matrix_parent_inverse = Matrix(((1.0, 0.0, 0.0, 0.0), (0.0, 1.0, 0.0, 3.0), (0.0, 0.0, 1.0, 0.1975), (0.0, 0.0, 0.0, 1.0)))
ob_pikkurilli_002.location = (2.25, 7.25, 0.0)
ob_pikkurilli_002.lineart.crease_threshold = 0.0
_vg = ob_pikkurilli_002.vertex_groups.new(name='Peukalo.00')
_vg = ob_pikkurilli_002.vertex_groups.new(name='Peukalo.001')
_vg = ob_pikkurilli_002.vertex_groups.new(name='Peukalo.002')
_vg = ob_pikkurilli_002.vertex_groups.new(name='Etusormi.00')
_vg = ob_pikkurilli_002.vertex_groups.new(name='Etusormi.001')
_vg = ob_pikkurilli_002.vertex_groups.new(name='Etusormi.002')
_vg = ob_pikkurilli_002.vertex_groups.new(name='Etusormi.003')
_vg = ob_pikkurilli_002.vertex_groups.new(name='Keskisormi.00')
_vg = ob_pikkurilli_002.vertex_groups.new(name='Keskisormi.001')
_vg = ob_pikkurilli_002.vertex_groups.new(name='Keskisormi.002')
_vg = ob_pikkurilli_002.vertex_groups.new(name='Keskisormi.003')
_vg = ob_pikkurilli_002.vertex_groups.new(name='Nimetön.00')
_vg = ob_pikkurilli_002.vertex_groups.new(name='Nimetön.001')
_vg = ob_pikkurilli_002.vertex_groups.new(name='Nimetön.002')
_vg = ob_pikkurilli_002.vertex_groups.new(name='Nimetön.003')
_vg = ob_pikkurilli_002.vertex_groups.new(name='Pikkurilli.00')
_vg = ob_pikkurilli_002.vertex_groups.new(name='Pikkurilli.001')
_vg = ob_pikkurilli_002.vertex_groups.new(name='Pikkurilli.002')
_vg.add([0, 1, 2, 3, 4, 5, 6, 7], 1.0, 'REPLACE')
_vg = ob_pikkurilli_002.vertex_groups.new(name='Pikkurilli.003')
_m = ob_pikkurilli_002.modifiers.new('Armature', 'ARMATURE')
_m.object = ob_armature
ob_pikkurilli_003.parent = ob_armature
ob_pikkurilli_003.matrix_parent_inverse = Matrix(((1.0, 0.0, 0.0, 0.0), (0.0, 1.0, 0.0, 3.0), (0.0, 0.0, 1.0, 0.1975), (0.0, 0.0, 0.0, 1.0)))
ob_pikkurilli_003.location = (2.25, 9.25, 0.0)
ob_pikkurilli_003.lineart.crease_threshold = 0.0
_vg = ob_pikkurilli_003.vertex_groups.new(name='Peukalo.00')
_vg = ob_pikkurilli_003.vertex_groups.new(name='Peukalo.001')
_vg = ob_pikkurilli_003.vertex_groups.new(name='Peukalo.002')
_vg = ob_pikkurilli_003.vertex_groups.new(name='Etusormi.00')
_vg = ob_pikkurilli_003.vertex_groups.new(name='Etusormi.001')
_vg = ob_pikkurilli_003.vertex_groups.new(name='Etusormi.002')
_vg = ob_pikkurilli_003.vertex_groups.new(name='Etusormi.003')
_vg = ob_pikkurilli_003.vertex_groups.new(name='Keskisormi.00')
_vg = ob_pikkurilli_003.vertex_groups.new(name='Keskisormi.001')
_vg = ob_pikkurilli_003.vertex_groups.new(name='Keskisormi.002')
_vg = ob_pikkurilli_003.vertex_groups.new(name='Keskisormi.003')
_vg = ob_pikkurilli_003.vertex_groups.new(name='Nimetön.00')
_vg = ob_pikkurilli_003.vertex_groups.new(name='Nimetön.001')
_vg = ob_pikkurilli_003.vertex_groups.new(name='Nimetön.002')
_vg = ob_pikkurilli_003.vertex_groups.new(name='Nimetön.003')
_vg = ob_pikkurilli_003.vertex_groups.new(name='Pikkurilli.00')
_vg = ob_pikkurilli_003.vertex_groups.new(name='Pikkurilli.001')
_vg = ob_pikkurilli_003.vertex_groups.new(name='Pikkurilli.002')
_vg = ob_pikkurilli_003.vertex_groups.new(name='Pikkurilli.003')
_vg.add([0, 1, 2, 3, 4, 5, 6, 7], 1.0, 'REPLACE')
_m = ob_pikkurilli_003.modifiers.new('Armature', 'ARMATURE')
_m.object = ob_armature

# ---- collection membership
col_collection_1.objects.link(ob_armature)
col_collection_1.objects.link(ob_k_si)
col_collection_1.objects.link(ob_etusormi_001)
col_collection_1.objects.link(ob_etusormi_002)
col_collection_1.objects.link(ob_etusormi_003)
col_collection_1.objects.link(ob_peukalo_001)
col_collection_1.objects.link(ob_peukalo_002)
col_collection_1.objects.link(ob_keskisormi_001)
col_collection_1.objects.link(ob_keskisormi_002)
col_collection_1.objects.link(ob_keskisormi_003)
col_collection_1.objects.link(ob_nimet_n_001)
col_collection_1.objects.link(ob_nimet_n_002)
col_collection_1.objects.link(ob_nimet_n_003)
col_collection_1.objects.link(ob_pikkurilli_001)
col_collection_1.objects.link(ob_pikkurilli_002)
col_collection_1.objects.link(ob_pikkurilli_003)

# ---- scene / render settings (as saved in the file)
scene.frame_start = 1; scene.frame_end = 250; scene.frame_set(1)
scene.render.engine = 'BLENDER_EEVEE_NEXT'
scene.render.resolution_percentage = 50
scene.render.dither_intensity = 0.0
scene.cycles.use_denoising = False
scene.cycles.samples = 10
scene.cycles.sampling_pattern = 'TABULATED_SOBOL'
scene.cycles.light_sampling_threshold = 0.0
scene.cycles.use_adaptive_sampling = False
scene.cycles.use_light_tree = False
scene.cycles.blur_glossy = 0.0
scene.cycles.volume_bounces = 1
scene.cycles.pixel_filter_type = 'GAUSSIAN'
scene.cycles.sample_clamp_indirect = 0.0
scene.view_settings.view_transform = 'Standard'
bpy.context.view_layer.update()

# ---- added for rendering (the .blend has no active camera and no usable light): camera, sun
cam_auto = bpy.data.cameras.new('AutoCamera')
cam_auto.lens = 50.0
cam_auto.sensor_width = 36.0
cam_auto.clip_end = 1000.0
ob_auto_camera = bpy.data.objects.new('AutoCamera', cam_auto)
scene.collection.objects.link(ob_auto_camera)
ob_auto_camera.location = (13.2872, -14.8447, 12.2298)
ob_auto_camera.rotation_euler = (1.09748, -7.21219e-08, 0.694738)
scene.camera = ob_auto_camera
light_auto_sun = bpy.data.lights.new('AutoSun', 'SUN')
light_auto_sun.energy = 3.0
light_auto_sun.angle = 0.0523599
ob_auto_sun = bpy.data.objects.new('AutoSun', light_auto_sun)
scene.collection.objects.link(ob_auto_sun)
ob_auto_sun.rotation_euler = (0.872665, 0.174533, 0.523599)
bpy.context.view_layer.update()
